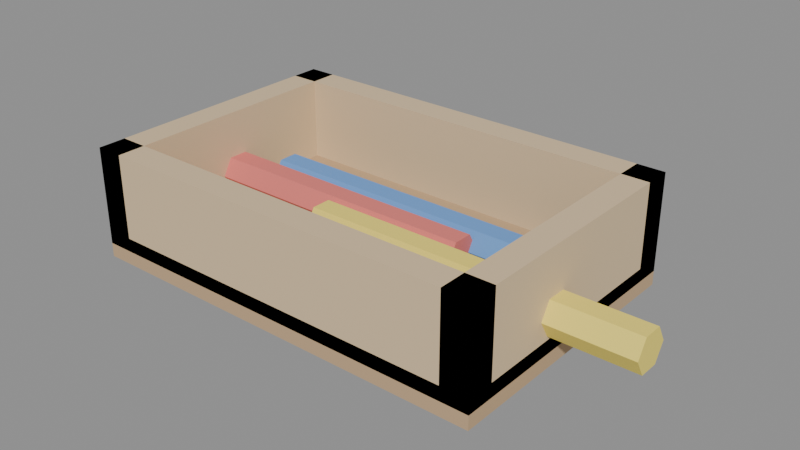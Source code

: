 # Source: KIDS_LAPIS_v01.blend  (saved by Blender 4.2.66; exported with 4.5.12 LTS)
import bpy
from mathutils import Matrix  # noqa: F401  (used for matrix-valued properties, if any)

bpy.ops.wm.read_factory_settings(use_empty=True)
scene = bpy.context.scene
scene.name = 'Scene'

# ---- materials (node trees are filled in below, after node groups)
mat_polyroom_pbr = bpy.data.materials.new('Polyroom_PBR')

# ---- material node trees
mat_polyroom_pbr.use_nodes = True; mat_polyroom_pbr.node_tree.nodes.clear()
_N = mat_polyroom_pbr.node_tree.nodes; _L = mat_polyroom_pbr.node_tree.links
n0 = _N.new('ShaderNodeOutputMaterial'); n0.name = 'Material Output'; n0.location = (0, 0)
n1 = _N.new('ShaderNodeBsdfPrincipled'); n1.name = 'Principled BSDF'; n1.location = (0, 0)
n1.inputs[2].default_value = 0.8
n2 = _N.new('ShaderNodeVertexColor'); n2.name = 'Color Attribute'; n2.location = (0, 0)
n2.layer_name = 'Color'
_L.new(n2.outputs[0], n1.inputs[0])
_L.new(n1.outputs[0], n0.inputs[0])
n0.is_active_output = True

# ---- meshes
me_kids_lapis_v01 = bpy.data.meshes.new('KIDS_LAPIS_v01')
me_kids_lapis_v01.from_pydata([(-0.15, -0.1, 0.0), (-0.15, -0.1, 0.02), (-0.15, 0.1, 0.0), (-0.15, 0.1, 0.02), (0.15, -0.1, 0.0), (0.15, -0.1, 0.02), (0.15, 0.1, 0.0), (0.15, 0.1, 0.02), (-0.15, 0.08, 0.01), (-0.15, 0.08, 0.08), (-0.15, 0.1, 0.01), (-0.15, 0.1, 0.08), (0.15, 0.08, 0.01), (0.15, 0.08, 0.08), (0.15, 0.1, 0.01), (0.15, 0.1, 0.08), (-0.15, -0.1, 0.01), (-0.15, -0.1, 0.08), (-0.15, -0.08, 0.01), (-0.15, -0.08, 0.08), (0.15, -0.1, 0.01), (0.15, -0.1, 0.08), (0.15, -0.08, 0.01), (0.15, -0.08, 0.08), (0.13, -0.1, 0.01), (0.13, -0.1, 0.08), (0.13, 0.1, 0.01), (0.13, 0.1, 0.08), (0.15, -0.1, 0.01), (0.15, -0.1, 0.08), (0.15, 0.1, 0.01), (0.15, 0.1, 0.08), (-0.15, -0.1, 0.01), (-0.15, -0.1, 0.08), (-0.15, 0.1, 0.01), (-0.15, 0.1, 0.08), (-0.13, -0.1, 0.01), (-0.13, -0.1, 0.08), (-0.13, 0.1, 0.01), (-0.13, 0.1, 0.08), (-0.17, 0.014, 0.035), (0.07, 0.014, 0.035), (-0.17, 0.007, 0.02288), (0.07, 0.007, 0.02288), (-0.17, -0.007, 0.02288), (0.07, -0.007, 0.02288), (-0.17, -0.014, 0.035), (0.07, -0.014, 0.035), (-0.17, -0.007, 0.04712), (0.07, -0.007, 0.04712), (-0.17, 0.007, 0.04712), (0.07, 0.007, 0.04712), (-0.1, 0.034, 0.035), (0.14, 0.034, 0.035), (-0.1, 0.027, 0.02288), (0.14, 0.027, 0.02288), (-0.1, 0.013, 0.02288), (0.14, 0.013, 0.02288), (-0.1, 0.006, 0.035), (0.14, 0.006, 0.035), (-0.1, 0.013, 0.04712), (0.14, 0.013, 0.04712), (-0.1, 0.027, 0.04712), (0.14, 0.027, 0.04712), (-0.03, -0.006, 0.035), (0.21, -0.006, 0.035), (-0.03, -0.013, 0.02288), (0.21, -0.013, 0.02288), (-0.03, -0.027, 0.02288), (0.21, -0.027, 0.02288), (-0.03, -0.034, 0.035), (0.21, -0.034, 0.035), (-0.03, -0.027, 0.04712), (0.21, -0.027, 0.04712), (-0.03, -0.013, 0.04712), (0.21, -0.013, 0.04712)], [], [(0, 1, 3, 2), (2, 3, 7, 6), (6, 7, 5, 4), (4, 5, 1, 0), (2, 6, 4, 0), (7, 3, 1, 5), (8, 9, 11, 10), (10, 11, 15, 14), (14, 15, 13, 12), (12, 13, 9, 8), (10, 14, 12, 8), (15, 11, 9, 13), (16, 17, 19, 18), (18, 19, 23, 22), (22, 23, 21, 20), (20, 21, 17, 16), (18, 22, 20, 16), (23, 19, 17, 21), (24, 25, 27, 26), (26, 27, 31, 30), (30, 31, 29, 28), (28, 29, 25, 24), (26, 30, 28, 24), (31, 27, 25, 29), (32, 33, 35, 34), (34, 35, 39, 38), (38, 39, 37, 36), (36, 37, 33, 32), (34, 38, 36, 32), (39, 35, 33, 37), (40, 41, 43, 42), (42, 43, 45, 44), (44, 45, 47, 46), (46, 47, 49, 48), (43, 41, 51, 49, 47, 45), (48, 49, 51, 50), (50, 51, 41, 40), (40, 42, 44, 46, 48, 50), (52, 53, 55, 54), (54, 55, 57, 56), (56, 57, 59, 58), (58, 59, 61, 60), (55, 53, 63, 61, 59, 57), (60, 61, 63, 62), (62, 63, 53, 52), (52, 54, 56, 58, 60, 62), (64, 65, 67, 66), (66, 67, 69, 68), (68, 69, 71, 70), (70, 71, 73, 72), (67, 65, 75, 73, 71, 69), (72, 73, 75, 74), (74, 75, 65, 64), (64, 66, 68, 70, 72, 74)])
_uv = me_kids_lapis_v01.uv_layers.new(name='UVMap')
_uv.uv.foreach_set('vector', [0.2992, 0.894, 0.2749, 0.894, 0.2749, 0.6512, 0.2992, 0.6512, 0.7752, 0.7549, 0.751, 0.7549, 0.751, 0.3907, 0.7752, 0.3907, 0.2572, 0.894, 0.2329, 0.894, 0.2329, 0.6512, 0.2572, 0.6512, 0.8015, 0.373, 0.7772, 0.373, 0.7772, 0.008857, 0.8015, 0.008857, 0.2516, 0.008857, 0.2516, 0.373, 0.008857, 0.373, 0.008857, 0.008857, 0.5121, 0.008857, 0.5121, 0.373, 0.2694, 0.373, 0.2694, 0.008857, 0.1535, 0.8576, 0.1535, 0.7726, 0.1778, 0.7726, 0.1778, 0.8576, 0.6148, 0.373, 0.5299, 0.373, 0.5299, 0.008857, 0.6148, 0.008857, 0.625, 0.8576, 0.625, 0.7726, 0.6493, 0.7726, 0.6493, 0.8576, 0.09383, 0.7549, 0.008857, 0.7549, 0.008857, 0.3907, 0.09383, 0.3907, 0.6493, 0.3907, 0.6493, 0.7549, 0.625, 0.7549, 0.625, 0.3907, 0.6913, 0.3907, 0.6913, 0.7549, 0.667, 0.7549, 0.667, 0.3907, 0.667, 0.8576, 0.667, 0.7726, 0.6913, 0.7726, 0.6913, 0.8576, 0.1965, 0.7549, 0.1115, 0.7549, 0.1115, 0.3907, 0.1965, 0.3907, 0.709, 0.8576, 0.709, 0.7726, 0.7333, 0.7726, 0.7333, 0.8576, 0.7175, 0.373, 0.6325, 0.373, 0.6325, 0.008857, 0.7175, 0.008857, 0.7333, 0.3907, 0.7333, 0.7549, 0.709, 0.7549, 0.709, 0.3907, 0.7595, 0.008857, 0.7595, 0.373, 0.7352, 0.373, 0.7352, 0.008857, 0.2992, 0.6335, 0.2142, 0.6335, 0.2142, 0.3907, 0.2992, 0.3907, 0.793, 0.7848, 0.793, 0.6998, 0.8172, 0.6998, 0.8172, 0.7848, 0.4019, 0.6335, 0.3169, 0.6335, 0.3169, 0.3907, 0.4019, 0.3907, 0.008857, 0.8576, 0.008857, 0.7726, 0.03314, 0.7726, 0.03314, 0.8576, 0.4439, 0.894, 0.4196, 0.894, 0.4196, 0.6512, 0.4439, 0.6512, 0.4019, 0.894, 0.3776, 0.894, 0.3776, 0.6512, 0.4019, 0.6512, 0.5046, 0.6335, 0.4196, 0.6335, 0.4196, 0.3907, 0.5046, 0.3907, 0.05085, 0.8576, 0.05085, 0.7726, 0.07513, 0.7726, 0.07513, 0.8576, 0.6073, 0.6335, 0.5223, 0.6335, 0.5223, 0.3907, 0.6073, 0.3907, 0.1115, 0.8576, 0.1115, 0.7726, 0.1358, 0.7726, 0.1358, 0.8576, 0.4859, 0.894, 0.4616, 0.894, 0.4616, 0.6512, 0.4859, 0.6512, 0.5466, 0.894, 0.5223, 0.894, 0.5223, 0.6512, 0.5466, 0.6512, 0.8811, 0.008857, 0.8811, 0.3002, 0.8664, 0.3002, 0.8664, 0.008857, 0.9514, 0.3907, 0.9514, 0.6821, 0.9344, 0.6821, 0.9344, 0.3907, 0.8401, 0.6821, 0.8401, 0.3907, 0.8548, 0.3907, 0.8548, 0.6821, 0.8548, 0.6821, 0.8548, 0.3907, 0.8696, 0.3907, 0.8696, 0.6821, 0.8224, 0.828, 0.8077, 0.8365, 0.793, 0.828, 0.793, 0.811, 0.8077, 0.8025, 0.8224, 0.811, 0.9482, 0.3002, 0.9482, 0.008857, 0.9652, 0.008857, 0.9652, 0.3002, 0.8958, 0.008857, 0.8958, 0.3002, 0.8811, 0.3002, 0.8811, 0.008857, 0.8339, 0.3179, 0.8487, 0.3264, 0.8487, 0.3434, 0.8339, 0.3519, 0.8192, 0.3434, 0.8192, 0.3264, 0.3316, 0.6512, 0.3316, 0.9426, 0.3169, 0.9426, 0.3169, 0.6512, 0.9861, 0.3907, 0.9861, 0.6821, 0.9691, 0.6821, 0.9691, 0.3907, 0.8192, 0.3002, 0.8192, 0.008857, 0.8339, 0.008857, 0.8339, 0.3002, 0.8339, 0.3002, 0.8339, 0.008857, 0.8487, 0.008857, 0.8487, 0.3002, 0.8696, 0.828, 0.8548, 0.8365, 0.8401, 0.828, 0.8401, 0.811, 0.8548, 0.8025, 0.8696, 0.811, 0.8873, 0.9911, 0.8873, 0.6998, 0.9043, 0.6998, 0.9043, 0.9911, 0.3464, 0.6512, 0.3464, 0.9426, 0.3316, 0.9426, 0.3316, 0.6512, 0.8077, 0.8542, 0.8224, 0.8627, 0.8224, 0.8797, 0.8077, 0.8882, 0.793, 0.8797, 0.793, 0.8627, 0.902, 0.3907, 0.902, 0.6821, 0.8873, 0.6821, 0.8873, 0.3907, 0.9305, 0.008857, 0.9305, 0.3002, 0.9135, 0.3002, 0.9135, 0.008857, 0.793, 0.6821, 0.793, 0.3907, 0.8077, 0.3907, 0.8077, 0.6821, 0.8077, 0.6821, 0.8077, 0.3907, 0.8224, 0.3907, 0.8224, 0.6821, 0.8644, 0.7253, 0.8497, 0.7338, 0.835, 0.7253, 0.835, 0.7083, 0.8497, 0.6998, 0.8644, 0.7083, 0.5643, 0.9426, 0.5643, 0.6512, 0.5813, 0.6512, 0.5813, 0.9426, 0.9167, 0.3907, 0.9167, 0.6821, 0.902, 0.6821, 0.902, 0.3907, 0.8548, 0.8542, 0.8696, 0.8627, 0.8696, 0.8797, 0.8548, 0.8882, 0.8401, 0.8797, 0.8401, 0.8627])
_ca = me_kids_lapis_v01.color_attributes.new('Color', 'FLOAT_COLOR', 'POINT')
_ca.data.foreach_set('color', [0.55, 0.38, 0.22, 1.0, 0.55, 0.38, 0.22, 1.0, 0.55, 0.38, 0.22, 1.0, 0.55, 0.38, 0.22, 1.0, 0.55, 0.38, 0.22, 1.0, 0.55, 0.38, 0.22, 1.0, 0.55, 0.38, 0.22, 1.0, 0.55, 0.38, 0.22, 1.0, 0.72, 0.55, 0.34, 1.0, 0.72, 0.55, 0.34, 1.0, 0.72, 0.55, 0.34, 1.0, 0.72, 0.55, 0.34, 1.0, 0.72, 0.55, 0.34, 1.0, 0.72, 0.55, 0.34, 1.0, 0.72, 0.55, 0.34, 1.0, 0.72, 0.55, 0.34, 1.0, 0.72, 0.55, 0.34, 1.0, 0.72, 0.55, 0.34, 1.0, 0.72, 0.55, 0.34, 1.0, 0.72, 0.55, 0.34, 1.0, 0.72, 0.55, 0.34, 1.0, 0.72, 0.55, 0.34, 1.0, 0.72, 0.55, 0.34, 1.0, 0.72, 0.55, 0.34, 1.0, 0.72, 0.55, 0.34, 1.0, 0.72, 0.55, 0.34, 1.0, 0.72, 0.55, 0.34, 1.0, 0.72, 0.55, 0.34, 1.0, 0.72, 0.55, 0.34, 1.0, 0.72, 0.55, 0.34, 1.0, 0.72, 0.55, 0.34, 1.0, 0.72, 0.55, 0.34, 1.0, 0.72, 0.55, 0.34, 1.0, 0.72, 0.55, 0.34, 1.0, 0.72, 0.55, 0.34, 1.0, 0.72, 0.55, 0.34, 1.0, 0.72, 0.55, 0.34, 1.0, 0.72, 0.55, 0.34, 1.0, 0.72, 0.55, 0.34, 1.0, 0.72, 0.55, 0.34, 1.0, 0.8, 0.2, 0.18, 1.0, 0.8, 0.2, 0.18, 1.0, 0.8, 0.2, 0.18, 1.0, 0.8, 0.2, 0.18, 1.0, 0.8, 0.2, 0.18, 1.0, 0.8, 0.2, 0.18, 1.0, 0.8, 0.2, 0.18, 1.0, 0.8, 0.2, 0.18, 1.0, 0.8, 0.2, 0.18, 1.0, 0.8, 0.2, 0.18, 1.0, 0.8, 0.2, 0.18, 1.0, 0.8, 0.2, 0.18, 1.0, 0.15, 0.35, 0.75, 1.0, 0.15, 0.35, 0.75, 1.0, 0.15, 0.35, 0.75, 1.0, 0.15, 0.35, 0.75, 1.0, 0.15, 0.35, 0.75, 1.0, 0.15, 0.35, 0.75, 1.0, 0.15, 0.35, 0.75, 1.0, 0.15, 0.35, 0.75, 1.0, 0.15, 0.35, 0.75, 1.0, 0.15, 0.35, 0.75, 1.0, 0.15, 0.35, 0.75, 1.0, 0.15, 0.35, 0.75, 1.0, 0.95, 0.78, 0.15, 1.0, 0.95, 0.78, 0.15, 1.0, 0.95, 0.78, 0.15, 1.0, 0.95, 0.78, 0.15, 1.0, 0.95, 0.78, 0.15, 1.0, 0.95, 0.78, 0.15, 1.0, 0.95, 0.78, 0.15, 1.0, 0.95, 0.78, 0.15, 1.0, 0.95, 0.78, 0.15, 1.0, 0.95, 0.78, 0.15, 1.0, 0.95, 0.78, 0.15, 1.0, 0.95, 0.78, 0.15, 1.0])
me_kids_lapis_v01.materials.append(mat_polyroom_pbr)
me_kids_lapis_v01.update()

# ---- objects
ob_kids_lapis_v01 = bpy.data.objects.new('KIDS_LAPIS_v01', me_kids_lapis_v01)

# ---- transforms, parenting, visibility, modifiers, constraints
ob_kids_lapis_v01.location = (0.0, 0.0, 0.0)

# ---- collection membership
scene.collection.objects.link(ob_kids_lapis_v01)

# ---- scene / render settings (as saved in the file)
scene.frame_start = 1; scene.frame_end = 250; scene.frame_set(1)
scene.render.engine = 'BLENDER_EEVEE_NEXT'
bpy.context.view_layer.update()

# ---- added for rendering (the .blend has no active camera and no usable light): camera, sun + grey world if the file has none
cam_auto = bpy.data.cameras.new('AutoCamera')
cam_auto.lens = 50.0
cam_auto.sensor_width = 36.0
cam_auto.clip_end = 1000.0
ob_auto_camera = bpy.data.objects.new('AutoCamera', cam_auto)
scene.collection.objects.link(ob_auto_camera)
ob_auto_camera.location = (0.424144, -0.484973, 0.363315)
ob_auto_camera.rotation_euler = (1.09748, -7.21219e-08, 0.694738)
scene.camera = ob_auto_camera
light_auto_sun = bpy.data.lights.new('AutoSun', 'SUN')
light_auto_sun.energy = 3.0
light_auto_sun.angle = 0.0523599
ob_auto_sun = bpy.data.objects.new('AutoSun', light_auto_sun)
scene.collection.objects.link(ob_auto_sun)
ob_auto_sun.rotation_euler = (0.872665, 0.174533, 0.523599)
if scene.world is None:
    world_auto = bpy.data.worlds.new('AutoWorld')
    world_auto.color = (0.3, 0.3, 0.3)
    scene.world = world_auto
bpy.context.view_layer.update()
